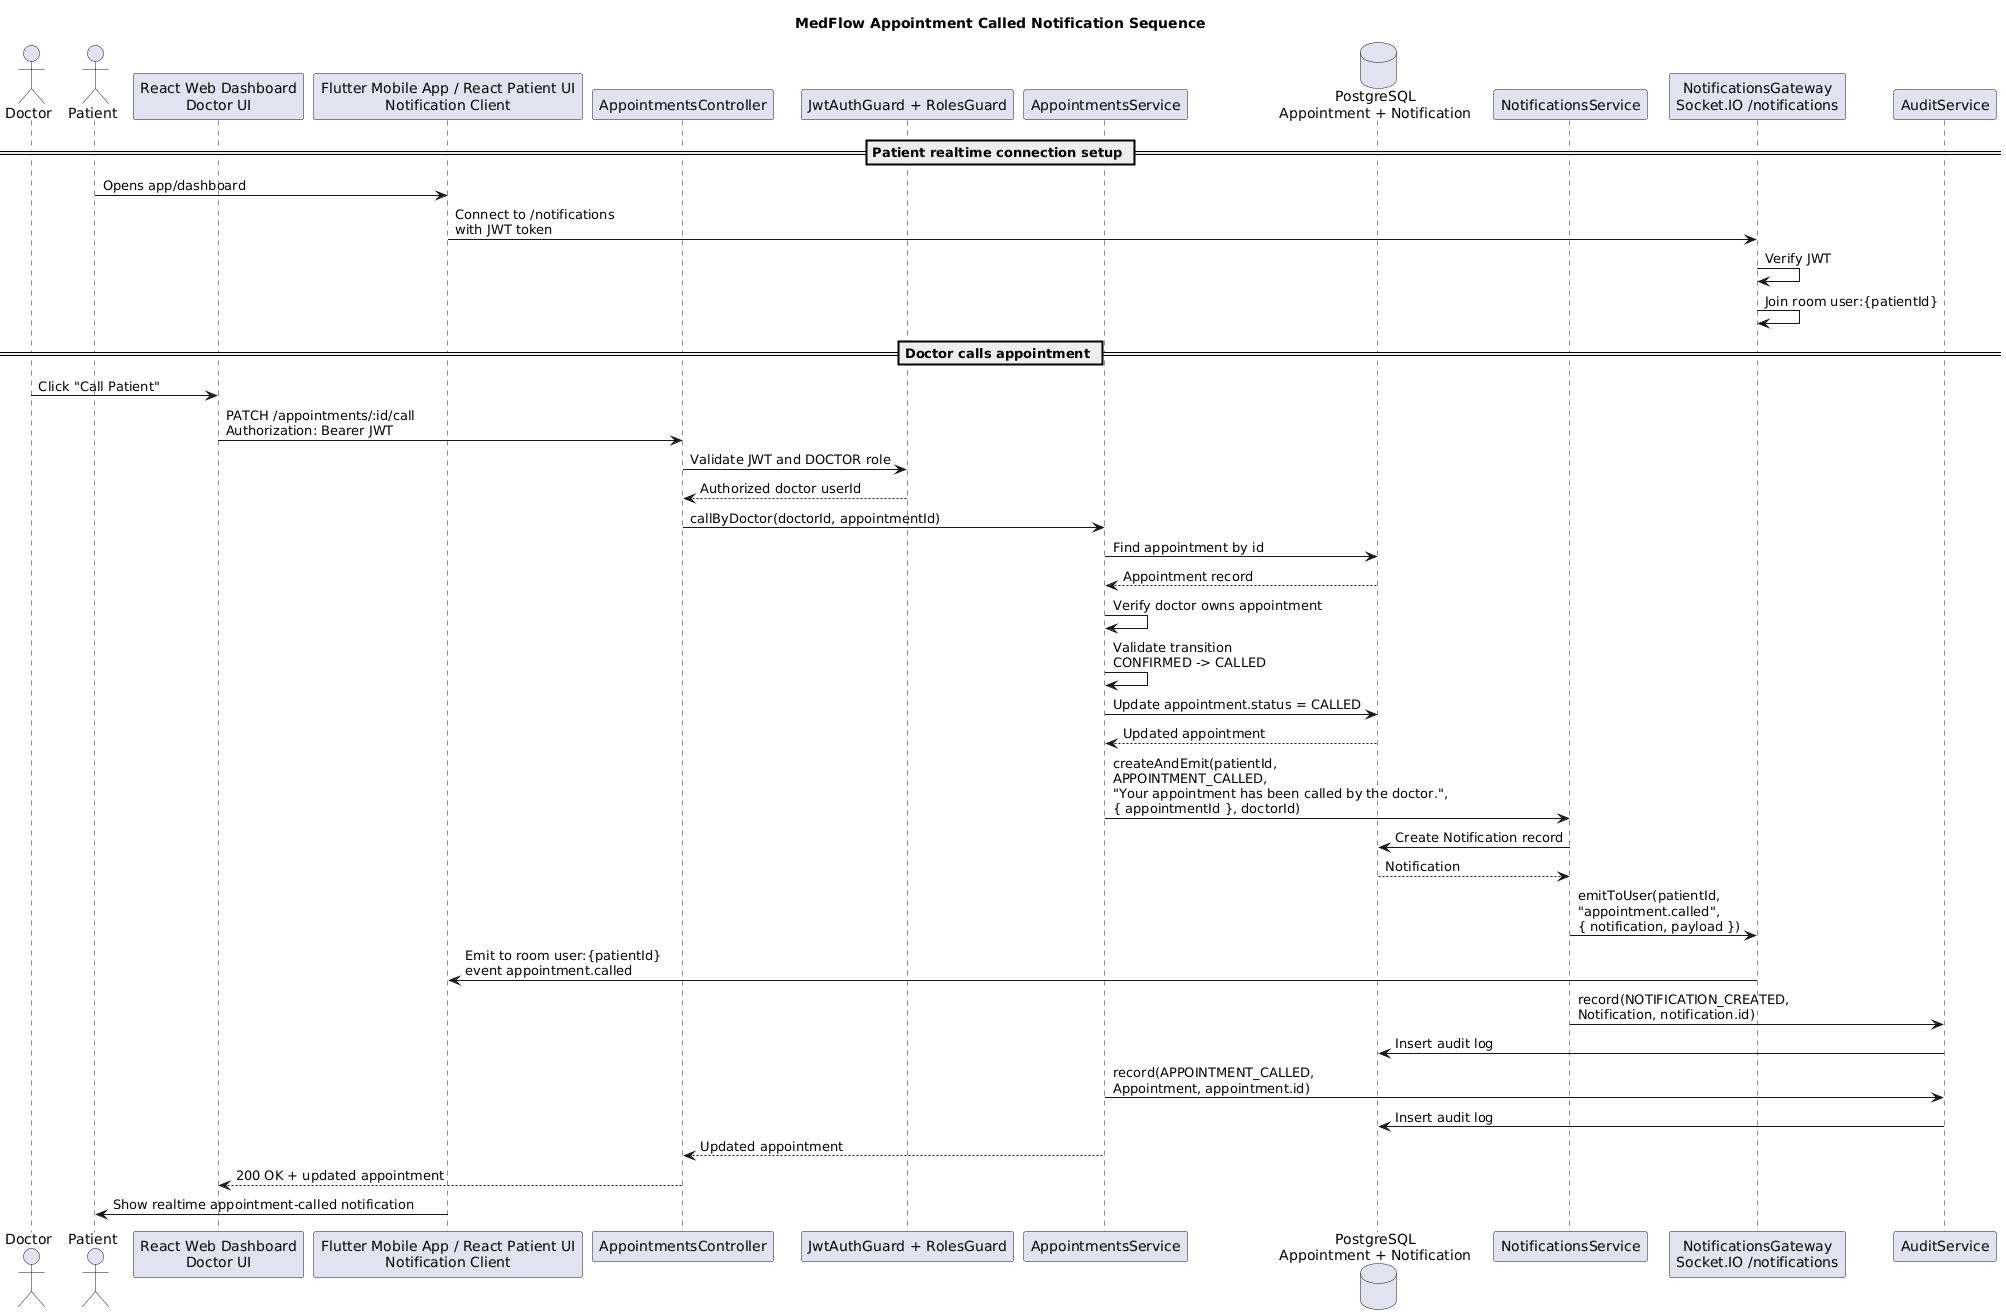

The diagram above was rendered by PlantUML. Its source (embedded in the PNG):
@startuml
title MedFlow Appointment Called Notification Sequence

actor Doctor
actor Patient

participant "React Web Dashboard\nDoctor UI" as Web
participant "Flutter Mobile App / React Patient UI\nNotification Client" as PatientClient
participant "AppointmentsController" as Controller
participant "JwtAuthGuard + RolesGuard" as Guards
participant "AppointmentsService" as Appointments
database "PostgreSQL\nAppointment + Notification" as DB
participant "NotificationsService" as Notifications
participant "NotificationsGateway\nSocket.IO /notifications" as Gateway
participant "AuditService" as Audit

== Patient realtime connection setup ==

Patient -> PatientClient : Opens app/dashboard
PatientClient -> Gateway : Connect to /notifications\nwith JWT token
Gateway -> Gateway : Verify JWT
Gateway -> Gateway : Join room user:{patientId}

== Doctor calls appointment ==

Doctor -> Web : Click "Call Patient"
Web -> Controller : PATCH /appointments/:id/call\nAuthorization: Bearer JWT

Controller -> Guards : Validate JWT and DOCTOR role
Guards --> Controller : Authorized doctor userId

Controller -> Appointments : callByDoctor(doctorId, appointmentId)

Appointments -> DB : Find appointment by id
DB --> Appointments : Appointment record

Appointments -> Appointments : Verify doctor owns appointment
Appointments -> Appointments : Validate transition\nCONFIRMED -> CALLED

Appointments -> DB : Update appointment.status = CALLED
DB --> Appointments : Updated appointment

Appointments -> Notifications : createAndEmit(patientId,\nAPPOINTMENT_CALLED,\n"Your appointment has been called by the doctor.",\n{ appointmentId }, doctorId)

Notifications -> DB : Create Notification record
DB --> Notifications : Notification

Notifications -> Gateway : emitToUser(patientId,\n"appointment.called",\n{ notification, payload })
Gateway -> PatientClient : Emit to room user:{patientId}\nevent appointment.called

Notifications -> Audit : record(NOTIFICATION_CREATED,\nNotification, notification.id)
Audit -> DB : Insert audit log

Appointments -> Audit : record(APPOINTMENT_CALLED,\nAppointment, appointment.id)
Audit -> DB : Insert audit log

Appointments --> Controller : Updated appointment
Controller --> Web : 200 OK + updated appointment

PatientClient -> Patient : Show realtime appointment-called notification
@enduml